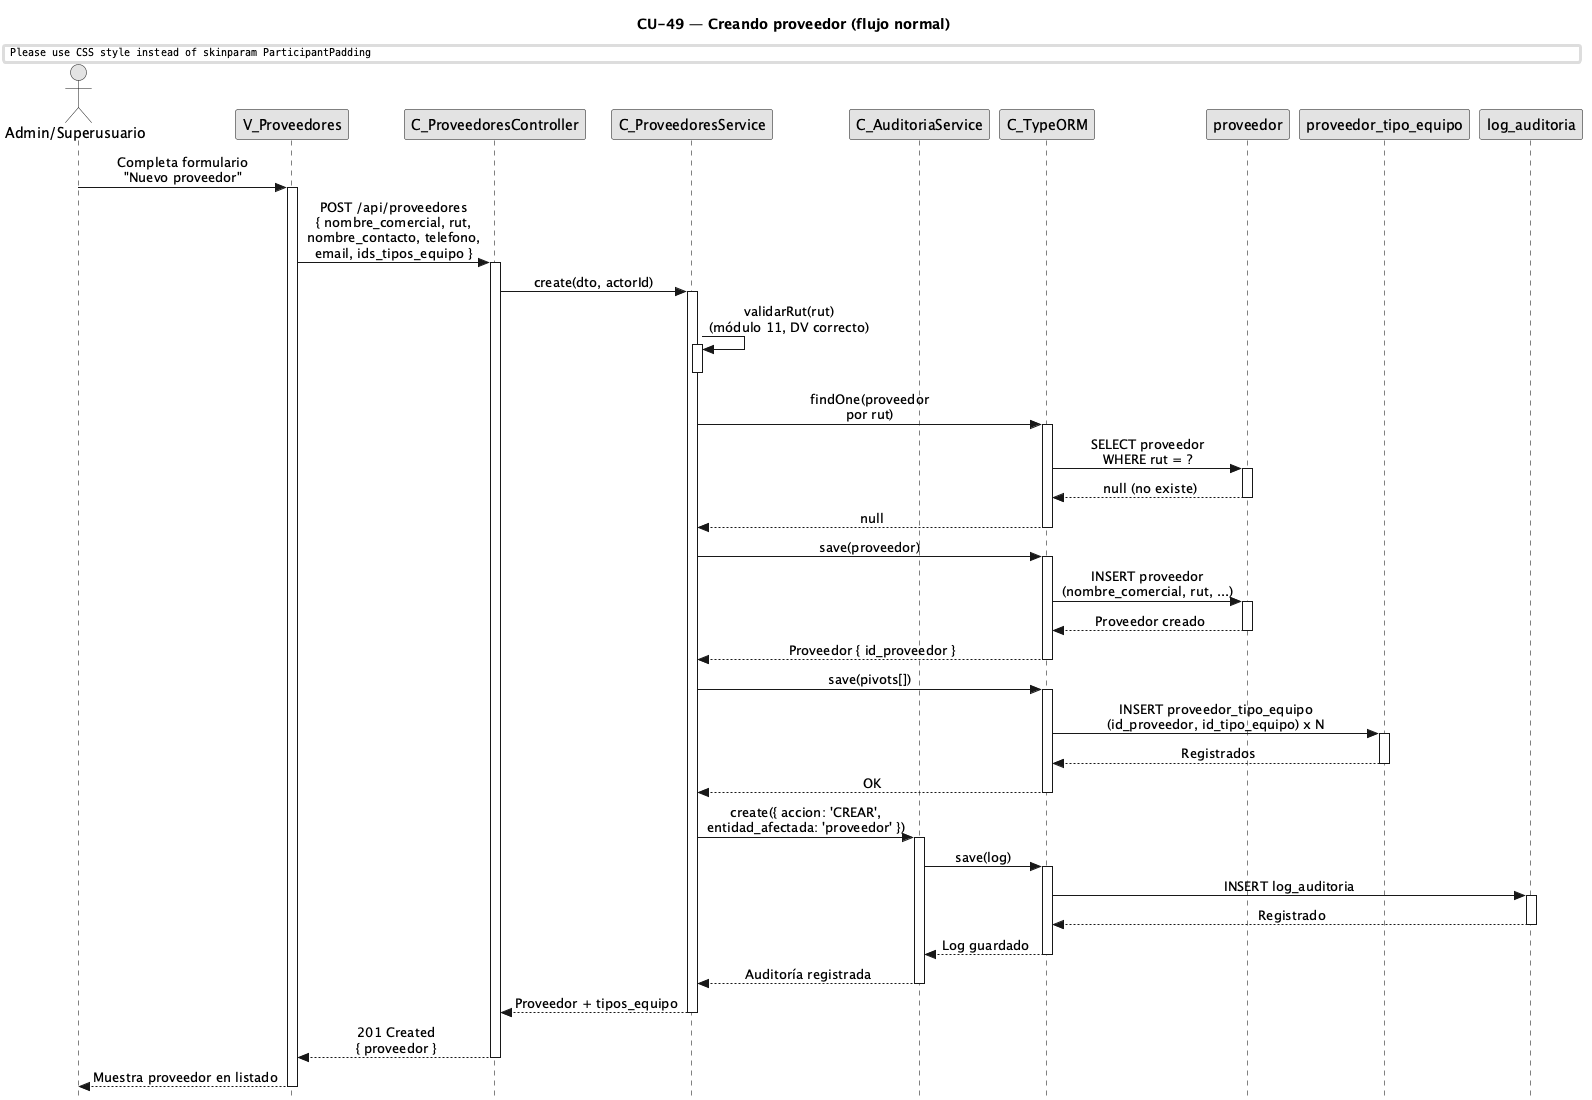

The diagram above was rendered by PlantUML. Its source (embedded in the PNG):
@startuml CU49-Crear-Proveedor-Normal
title CU-49 — Creando proveedor (flujo normal)

skinparam style strictuml
skinparam monochrome true
skinparam shadowing false
skinparam sequenceMessageAlign center
skinparam ParticipantPadding 25
skinparam ActorPadding 20
skinparam sequence {
  MessageAlign center
  LifeLineBorderColor black
}
hide footbox

actor "Admin/Superusuario" as user
participant "V_Proveedores" as view
participant "C_ProveedoresController" as ctrl
participant "C_ProveedoresService" as svc
participant "C_AuditoriaService" as aud
participant "C_TypeORM" as orm
participant "proveedor" as pent
participant "proveedor_tipo_equipo" as pte
participant "log_auditoria" as aent

user -> view : Completa formulario\n"Nuevo proveedor"
activate view

view -> ctrl : POST /api/proveedores\n{ nombre_comercial, rut,\nnombre_contacto, telefono,\nemail, ids_tipos_equipo }
activate ctrl

ctrl -> svc : create(dto, actorId)
activate svc

svc -> svc : validarRut(rut)\n(módulo 11, DV correcto)
activate svc
deactivate svc

svc -> orm : findOne(proveedor\npor rut)
activate orm

orm -> pent : SELECT proveedor\nWHERE rut = ?
activate pent
pent --> orm : null (no existe)
deactivate pent

orm --> svc : null
deactivate orm

svc -> orm : save(proveedor)
activate orm

orm -> pent : INSERT proveedor\n(nombre_comercial, rut, ...)
activate pent
pent --> orm : Proveedor creado
deactivate pent

orm --> svc : Proveedor { id_proveedor }
deactivate orm

svc -> orm : save(pivots[])
activate orm

orm -> pte : INSERT proveedor_tipo_equipo\n(id_proveedor, id_tipo_equipo) x N
activate pte
pte --> orm : Registrados
deactivate pte

orm --> svc : OK
deactivate orm

svc -> aud : create({ accion: 'CREAR',\nentidad_afectada: 'proveedor' })
activate aud

aud -> orm : save(log)
activate orm

orm -> aent : INSERT log_auditoria
activate aent
aent --> orm : Registrado
deactivate aent

orm --> aud : Log guardado
deactivate orm

aud --> svc : Auditoría registrada
deactivate aud

svc --> ctrl : Proveedor + tipos_equipo
deactivate svc

ctrl --> view : 201 Created\n{ proveedor }
deactivate ctrl

view --> user : Muestra proveedor en listado
deactivate view

@enduml